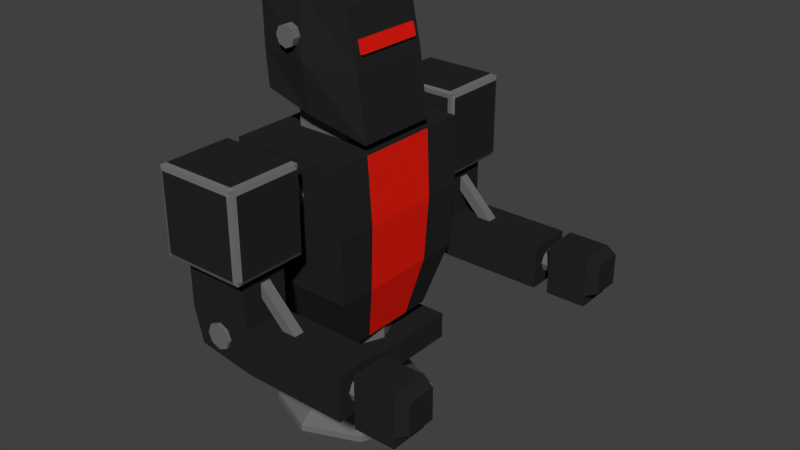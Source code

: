 # Source: robot.blend  (saved by Blender 2.76.0; exported with 4.5.12 LTS)
import bpy
from mathutils import Matrix  # noqa: F401  (used for matrix-valued properties, if any)

bpy.ops.wm.read_factory_settings(use_empty=True)
scene = bpy.context.scene
scene.name = 'Scene'

# ---- collections
col_collection_1 = bpy.data.collections.new('Collection 1'); scene.collection.children.link(col_collection_1)

# ---- materials (node trees are filled in below, after node groups)
mat_black = bpy.data.materials.new('black')
mat_black.alpha_threshold = 0.0
mat_black.use_transparent_shadow = False
mat_black.diffuse_color = (0.01885, 0.01885, 0.01885, 1.0)
mat_black.roughness = 0.5
mat_black.specular_intensity = 0.0
mat_grey = bpy.data.materials.new('grey')
mat_grey.alpha_threshold = 0.0
mat_grey.use_transparent_shadow = False
mat_grey.diffuse_color = (0.1473, 0.1473, 0.1473, 1.0)
mat_grey.roughness = 0.5
mat_red = bpy.data.materials.new('red')
mat_red.alpha_threshold = 0.0
mat_red.use_transparent_shadow = False
mat_red.diffuse_color = (0.8, 0.01292, 0.006109, 1.0)
mat_red.roughness = 0.5
mat_red.specular_intensity = 0.0

# ---- material node trees

# ---- world
world_world = bpy.data.worlds.new('World'); scene.world = world_world
world_world.color = (0.05088, 0.05088, 0.05088)
world_world.use_sun_shadow = False
world_world.sun_shadow_jitter_overblur = 0.0
world_world.cycles.sampling_method = 'MANUAL'
world_world.cycles.sample_map_resolution = 256

# ---- meshes
me_cube = bpy.data.meshes.new('Cube')
me_cube.from_pydata([(-1.0, 1.0, -0.7941), (-1.078, 1.0, 1.104), (1.343, 0.8979, -1.417), (0.922, 0.8979, 1.104), (-0.07795, 1.0, 1.231), (0.0, 1.0, -1.09), (-1.065, 1.0, 0.0), (1.162, 0.8979, 0.0), (0.0, 1.122, 0.0), (-0.6057, 0.6057, -1.604), (-0.6057, 0.6057, -0.8643), (0.6057, 0.6057, -1.604), (0.6057, 0.6057, -0.8643), (-1.124, 1.765, -1.604), (1.368, 1.765, -1.604), (-1.124, 1.711, -3.062), (1.446, 1.711, -3.062), (-1.124, 1.627, -4.483), (1.368, 1.627, -4.483), (-0.8371, 1.151, -5.764), (1.081, 1.151, -5.764), (-0.9124, 2.234, -1.422), (-0.9124, 2.234, -3.247), (-2.268e-08, 2.284, -1.805), (-2.268e-08, 0.9985, -1.805), (0.3875, 2.284, -1.965), (0.3875, 0.9985, -1.965), (0.548, 2.284, -2.353), (0.548, 0.9985, -2.353), (0.3875, 2.284, -2.74), (0.3875, 0.9985, -2.74), (-7.059e-08, 2.284, -2.901), (-7.059e-08, 0.9985, -2.901), (-0.3875, 2.284, -2.74), (-0.3875, 0.9985, -2.74), (-0.548, 2.284, -2.353), (-0.548, 0.9985, -2.353), (-0.3875, 2.284, -1.965), (-0.3875, 0.9985, -1.965), (-0.9124, 3.82, -3.247), (-0.9124, 3.82, -1.422), (0.9124, 2.234, -3.247), (0.9124, 2.234, -1.422), (0.9124, 3.82, -3.247), (0.9124, 3.82, -1.422), (0.9124, 3.74, -1.422), (0.9124, 2.313, -1.422), (-0.9124, 3.74, -3.247), (-0.9124, 2.313, -3.247), (0.9124, 2.313, -3.247), (0.9124, 3.74, -3.247), (-0.9124, 2.313, -1.422), (-0.9124, 3.74, -1.422), (0.8211, 3.82, -3.247), (-0.8211, 3.82, -3.247), (-0.8211, 3.82, -1.422), (0.8211, 3.82, -1.422), (-0.8211, 2.234, -3.247), (0.8211, 2.234, -3.247), (0.8211, 2.234, -1.422), (-0.8211, 2.234, -1.422), (-0.8291, 2.299, -3.292), (0.8291, 2.299, -3.292), (-0.8291, 3.739, -3.292), (0.8291, 3.739, -3.292), (0.8291, 2.299, -1.378), (-0.8291, 2.299, -1.378), (0.8291, 3.739, -1.378), (-0.8291, 3.739, -1.378), (0.9124, 3.82, -1.514), (0.9124, 3.82, -3.156), (-0.9124, 3.82, -1.514), (-0.9124, 3.82, -3.156), (0.9124, 2.234, -1.514), (0.9124, 2.234, -3.156), (-0.9124, 2.234, -3.156), (-0.9124, 2.234, -1.514), (-0.9566, 2.299, -1.506), (-0.9566, 2.299, -3.164), (-0.9566, 3.739, -1.506), (-0.9566, 3.739, -3.164), (0.9566, 3.739, -1.506), (0.9566, 3.739, -3.164), (0.9566, 2.299, -1.506), (0.9566, 2.299, -3.164), (-0.8291, 3.85, -1.506), (-0.8291, 3.85, -3.164), (0.8291, 3.85, -1.506), (0.8291, 3.85, -3.164), (0.8211, 2.234, -1.514), (0.8211, 2.234, -3.156), (-0.8211, 2.234, -1.514), (-0.8211, 2.234, -3.156), (-0.7203, 2.514, -3.292), (0.7203, 2.514, -3.292), (-0.7203, 3.524, -3.292), (0.7203, 3.524, -3.292), (-0.7203, 2.514, -4.367), (0.7203, 2.514, -4.367), (-0.7203, 3.524, -4.367), (0.7203, 3.524, -4.367), (-0.5234, 2.514, -5.131), (0.7203, 2.514, -5.319), (-0.5234, 3.524, -5.131), (0.7203, 3.524, -5.319), (2.987, 3.524, -4.367), (2.987, 2.514, -4.367), (2.987, 3.524, -5.319), (2.987, 2.514, -5.319), (0.268, 2.886, -3.409), (0.4235, 2.886, -3.254), (0.268, 3.106, -3.409), (0.4235, 3.106, -3.254), (1.444, 2.886, -4.585), (1.599, 2.886, -4.429), (1.444, 3.106, -4.585), (1.599, 3.106, -4.429), (3.243, 2.622, -4.278), (3.243, 2.622, -5.39), (2.975, 3.27, -4.844), (3.265, 3.27, -4.844), (2.975, 3.196, -5.022), (3.265, 3.196, -5.022), (2.975, 3.018, -5.096), (3.265, 3.018, -5.096), (2.975, 2.839, -5.022), (3.265, 2.839, -5.022), (2.975, 2.765, -4.844), (3.265, 2.765, -4.844), (2.975, 2.839, -4.665), (3.265, 2.839, -4.665), (2.975, 3.018, -4.591), (3.265, 3.018, -4.591), (2.975, 3.196, -4.665), (3.265, 3.196, -4.665), (3.243, 3.421, -5.39), (3.243, 3.421, -4.278), (4.129, 2.622, -5.39), (4.129, 2.622, -4.278), (4.129, 3.421, -5.39), (4.129, 3.421, -4.278), (4.129, 3.421, -5.138), (3.243, 3.421, -5.138), (4.129, 2.622, -5.138), (3.243, 2.622, -5.138), (4.391, 3.331, -4.374), (4.391, 2.712, -4.374), (4.391, 3.331, -5.041), (4.391, 2.712, -5.041), (-1.019e-08, 3.589, -4.471), (-1.019e-08, 2.452, -4.471), (0.1968, 3.589, -4.553), (0.1968, 2.452, -4.553), (0.2784, 3.589, -4.75), (0.2784, 2.452, -4.75), (0.1968, 3.589, -4.946), (0.1968, 2.452, -4.946), (-3.453e-08, 3.589, -5.028), (-3.453e-08, 2.452, -5.028), (-0.1968, 3.589, -4.946), (-0.1968, 2.452, -4.946), (-0.2784, 3.589, -4.75), (-0.2784, 2.452, -4.75), (-0.1968, 3.589, -4.553), (-0.1968, 2.452, -4.553), (-1.0, -1.0, -0.7941), (-1.078, -1.0, 1.104), (1.343, -0.8979, -1.417), (0.922, -0.8979, 1.104), (-0.07795, -1.0, 1.231), (0.0, -1.0, -1.09), (-1.065, -1.0, 0.0), (1.162, -0.8979, 0.0), (0.0, -1.122, 0.0), (-0.6057, -0.6057, -1.604), (-0.6057, -0.6057, -0.8643), (0.6057, -0.6057, -1.604), (0.6057, -0.6057, -0.8643), (-1.124, -1.765, -1.604), (1.368, -1.765, -1.604), (-1.124, -1.711, -3.062), (1.446, -1.711, -3.062), (-1.124, -1.627, -4.483), (1.368, -1.627, -4.483), (-0.8371, -1.151, -5.764), (1.081, -1.151, -5.764), (-0.9124, -2.234, -1.422), (-0.9124, -2.234, -3.247), (-2.268e-08, -2.284, -1.805), (-2.268e-08, -0.9985, -1.805), (0.3875, -2.284, -1.965), (0.3875, -0.9985, -1.965), (0.548, -2.284, -2.353), (0.548, -0.9985, -2.353), (0.3875, -2.284, -2.74), (0.3875, -0.9985, -2.74), (-7.059e-08, -2.284, -2.901), (-7.059e-08, -0.9985, -2.901), (-0.3875, -2.284, -2.74), (-0.3875, -0.9985, -2.74), (-0.548, -2.284, -2.353), (-0.548, -0.9985, -2.353), (-0.3875, -2.284, -1.965), (-0.3875, -0.9985, -1.965), (-0.9124, -3.82, -3.247), (-0.9124, -3.82, -1.422), (0.9124, -2.234, -3.247), (0.9124, -2.234, -1.422), (0.9124, -3.82, -3.247), (0.9124, -3.82, -1.422), (0.9124, -3.74, -1.422), (0.9124, -2.313, -1.422), (-0.9124, -3.74, -3.247), (-0.9124, -2.313, -3.247), (0.9124, -2.313, -3.247), (0.9124, -3.74, -3.247), (-0.9124, -2.313, -1.422), (-0.9124, -3.74, -1.422), (0.8211, -3.82, -3.247), (-0.8211, -3.82, -3.247), (-0.8211, -3.82, -1.422), (0.8211, -3.82, -1.422), (-0.8211, -2.234, -3.247), (0.8211, -2.234, -3.247), (0.8211, -2.234, -1.422), (-0.8211, -2.234, -1.422), (-0.8291, -2.299, -3.292), (0.8291, -2.299, -3.292), (-0.8291, -3.739, -3.292), (0.8291, -3.739, -3.292), (0.8291, -2.299, -1.378), (-0.8291, -2.299, -1.378), (0.8291, -3.739, -1.378), (-0.8291, -3.739, -1.378), (0.9124, -3.82, -1.514), (0.9124, -3.82, -3.156), (-0.9124, -3.82, -1.514), (-0.9124, -3.82, -3.156), (0.9124, -2.234, -1.514), (0.9124, -2.234, -3.156), (-0.9124, -2.234, -3.156), (-0.9124, -2.234, -1.514), (-0.9566, -2.299, -1.506), (-0.9566, -2.299, -3.164), (-0.9566, -3.739, -1.506), (-0.9566, -3.739, -3.164), (0.9566, -3.739, -1.506), (0.9566, -3.739, -3.164), (0.9566, -2.299, -1.506), (0.9566, -2.299, -3.164), (-0.8291, -3.85, -1.506), (-0.8291, -3.85, -3.164), (0.8291, -3.85, -1.506), (0.8291, -3.85, -3.164), (0.8211, -2.234, -1.514), (0.8211, -2.234, -3.156), (-0.8211, -2.234, -1.514), (-0.8211, -2.234, -3.156), (-0.7203, -2.514, -3.292), (0.7203, -2.514, -3.292), (-0.7203, -3.524, -3.292), (0.7203, -3.524, -3.292), (-0.7203, -2.514, -4.367), (0.7203, -2.514, -4.367), (-0.7203, -3.524, -4.367), (0.7203, -3.524, -4.367), (-0.5234, -2.514, -5.131), (0.7203, -2.514, -5.319), (-0.5234, -3.524, -5.131), (0.7203, -3.524, -5.319), (2.987, -3.524, -4.367), (2.987, -2.514, -4.367), (2.987, -3.524, -5.319), (2.987, -2.514, -5.319), (0.268, -2.886, -3.409), (0.4235, -2.886, -3.254), (0.268, -3.106, -3.409), (0.4235, -3.106, -3.254), (1.444, -2.886, -4.585), (1.599, -2.886, -4.429), (1.444, -3.106, -4.585), (1.599, -3.106, -4.429), (3.243, -2.622, -4.278), (3.243, -2.622, -5.39), (2.975, -3.27, -4.844), (3.265, -3.27, -4.844), (2.975, -3.196, -5.022), (3.265, -3.196, -5.022), (2.975, -3.018, -5.096), (3.265, -3.018, -5.096), (2.975, -2.839, -5.022), (3.265, -2.839, -5.022), (2.975, -2.765, -4.844), (3.265, -2.765, -4.844), (2.975, -2.839, -4.665), (3.265, -2.839, -4.665), (2.975, -3.018, -4.591), (3.265, -3.018, -4.591), (2.975, -3.196, -4.665), (3.265, -3.196, -4.665), (3.243, -3.421, -5.39), (3.243, -3.421, -4.278), (4.129, -2.622, -5.39), (4.129, -2.622, -4.278), (4.129, -3.421, -5.39), (4.129, -3.421, -4.278), (4.129, -3.421, -5.138), (3.243, -3.421, -5.138), (4.129, -2.622, -5.138), (3.243, -2.622, -5.138), (4.391, -3.331, -4.374), (4.391, -2.712, -4.374), (4.391, -3.331, -5.041), (4.391, -2.712, -5.041), (-1.019e-08, -3.589, -4.471), (-1.019e-08, -2.452, -4.471), (0.1968, -3.589, -4.553), (0.1968, -2.452, -4.553), (0.2784, -3.589, -4.75), (0.2784, -2.452, -4.75), (0.1968, -3.589, -4.946), (0.1968, -2.452, -4.946), (-3.453e-08, -3.589, -5.028), (-3.453e-08, -2.452, -5.028), (-0.1968, -3.589, -4.946), (-0.1968, -2.452, -4.946), (-0.2784, -3.589, -4.75), (-0.2784, -2.452, -4.75), (-0.1968, -3.589, -4.553), (-0.1968, -2.452, -4.553), (-0.6057, 0.0, -0.8643), (-0.6057, 0.0, -1.604), (0.6057, 0.0, -0.8643), (0.6057, 0.0, -1.604), (-1.124, 0.0, -1.604), (1.368, 0.0, -1.604), (-1.124, 0.0, -3.062), (1.446, 0.0, -3.062), (-1.124, 0.0, -4.483), (1.368, 0.0, -4.483), (-0.8371, 0.0, -5.764), (1.081, 0.0, -5.764), (-1.078, 0.0, 1.104), (-1.0, 0.0, -0.7941), (0.922, 0.0, 1.104), (1.343, 0.0, -1.417), (-0.07795, 0.0, 1.231), (0.0, 0.0, -1.09), (1.162, 0.0, 0.0), (-1.065, 0.0, 0.0), (0.1373, 0.844, -6.214), (0.1373, 0.844, -5.674), (0.734, 0.5968, -6.214), (0.734, 0.5968, -5.674), (0.9812, -3.512e-08, -6.214), (0.9812, -3.512e-08, -5.674), (0.734, -0.5968, -6.214), (0.734, -0.5968, -5.674), (0.1373, -0.844, -6.214), (0.1373, -0.844, -5.674), (-0.4595, -0.5968, -6.214), (-0.4595, -0.5968, -5.674), (-0.7067, 1.184e-08, -6.214), (-0.7067, 1.184e-08, -5.674), (-0.4595, 0.5968, -6.214), (-0.4595, 0.5968, -5.674), (-0.9762, -1.532, -6.732), (-0.9762, -1.532, -6.141), (-0.9762, 1.532, -6.732), (-0.9762, 1.532, -6.141), (1.328, -1.532, -6.732), (1.328, -1.532, -6.141), (1.328, 1.532, -6.732), (1.328, 1.532, -6.141), (1.356, 1.207, -7.812), (0.149, 1.706, -7.812), (0.149, 1.0, -7.226), (0.149, 1.0, -6.689), (0.8561, 0.7071, -7.226), (0.8561, 0.7071, -6.689), (1.149, -4.371e-08, -7.226), (1.149, -4.371e-08, -6.689), (0.8561, -0.7071, -7.226), (0.8561, -0.7071, -6.689), (0.149, -1.0, -7.226), (0.149, -1.0, -6.689), (-0.5581, -0.7071, -7.226), (-0.5581, -0.7071, -6.689), (-0.851, 1.192e-08, -7.226), (-0.851, 1.192e-08, -6.689), (-0.5581, 0.7071, -7.226), (-0.5581, 0.7071, -6.689), (1.855, -7.986e-08, -7.812), (1.356, -1.207, -7.812), (0.149, -1.706, -7.812), (-1.058, -1.207, -7.812), (-1.557, 1.509e-08, -7.812), (-1.058, 1.207, -7.812), (-1.069, 1.218, -7.953), (0.149, 1.722, -7.953), (-1.573, 1.495e-08, -7.953), (-1.069, -1.218, -7.953), (0.149, -1.722, -7.953), (1.367, -1.218, -7.953), (1.871, -8.088e-08, -7.953), (1.367, 1.218, -7.953), (1.06, -0.7411, 0.2168), (0.9986, -0.7411, 0.4888), (1.06, 0.7411, 0.2168), (0.9986, 0.7411, 0.4888), (1.179, -0.7411, 0.2436), (1.117, -0.7411, 0.5157), (1.179, 0.7411, 0.2436), (1.117, 0.7411, 0.5157), (-0.6057, -0.3029, -0.8643), (0.6057, -0.3029, -1.604), (1.368, -0.8823, -1.604), (1.446, -0.8555, -3.062), (1.368, -0.8135, -4.483), (1.081, -0.5753, -5.764), (-0.6057, -0.3029, -1.604), (0.6057, -0.3029, -0.8643), (-1.124, -0.8823, -1.604), (-1.124, -0.8555, -3.062), (-1.124, -0.8135, -4.483), (-0.8371, -0.5753, -5.764), (-0.6057, 0.3029, -0.8643), (0.6057, 0.3029, -1.604), (1.368, 0.8823, -1.604), (1.446, 0.8555, -3.062), (1.368, 0.8135, -4.483), (1.081, 0.5753, -5.764), (-0.6057, 0.3029, -1.604), (0.6057, 0.3029, -0.8643), (-1.124, 0.8823, -1.604), (-1.124, 0.8555, -3.062), (-1.124, 0.8135, -4.483), (-0.8371, 0.5753, -5.764), (-0.2691, 1.25, 0.6466), (-0.2691, -1.242, 0.6466), (-0.1074, 1.25, 0.5795), (-0.1074, -1.242, 0.5795), (-0.04034, 1.25, 0.4178), (-0.04034, -1.242, 0.4178), (-0.1074, 1.25, 0.256), (-0.1074, -1.242, 0.256), (-0.2691, 1.25, 0.189), (-0.2691, -1.242, 0.189), (-0.4309, 1.25, 0.256), (-0.4309, -1.242, 0.256), (-0.4979, 1.25, 0.4178), (-0.4979, -1.242, 0.4178), (-0.4309, 1.25, 0.5795), (-0.4309, -1.242, 0.5795)], [], [(349, 6, 0, 343), (8, 7, 2, 5), (347, 5, 2, 345), (346, 4, 1, 342), (344, 3, 4, 346), (343, 0, 5, 347), (6, 8, 5, 0), (1, 4, 8, 6), (4, 3, 7, 8), (342, 1, 6, 349), (426, 10, 9, 432), (10, 12, 11, 9), (9, 11, 14, 13), (433, 12, 10, 426), (432, 9, 13, 434), (15, 16, 18, 17), (13, 14, 16, 15), (434, 13, 15, 435), (435, 15, 17, 436), (437, 19, 20, 431), (436, 17, 19, 437), (17, 18, 20, 19), (60, 66, 51, 21), (68, 55, 40, 52), (23, 24, 26, 25), (66, 68, 52, 51), (64, 53, 43, 50), (25, 26, 28, 27), (58, 62, 49, 41), (92, 75, 22, 57), (27, 28, 30, 29), (82, 84, 49, 50), (84, 74, 41, 49), (29, 30, 32, 31), (70, 82, 50, 43), (88, 70, 43, 53), (31, 32, 34, 33), (78, 80, 47, 48), (80, 72, 39, 47), (33, 34, 36, 35), (26, 24, 38, 36, 34, 32, 30, 28), (37, 38, 24, 23), (35, 36, 38, 37), (62, 64, 50, 49), (75, 78, 48, 22), (23, 25, 27, 29, 31, 33, 35, 37), (48, 47, 63, 61), (63, 64, 96, 95), (72, 86, 54, 39), (86, 88, 53, 54), (74, 90, 58, 41), (90, 92, 57, 58), (22, 48, 61, 57), (57, 61, 62, 58), (47, 39, 54, 63), (63, 54, 53, 64), (46, 45, 67, 65), (65, 67, 68, 66), (45, 44, 56, 67), (67, 56, 55, 68), (42, 46, 65, 59), (59, 65, 66, 60), (59, 60, 91, 89), (89, 91, 92, 90), (42, 59, 89, 73), (73, 89, 90, 74), (55, 56, 87, 85), (85, 87, 88, 86), (40, 55, 85, 71), (71, 85, 86, 72), (21, 51, 77, 76), (76, 77, 78, 75), (52, 40, 71, 79), (79, 71, 72, 80), (51, 52, 79, 77), (77, 79, 80, 78), (56, 44, 69, 87), (87, 69, 70, 88), (44, 45, 81, 69), (69, 81, 82, 70), (46, 42, 73, 83), (83, 73, 74, 84), (45, 46, 83, 81), (81, 83, 84, 82), (60, 21, 76, 91), (91, 76, 75, 92), (93, 95, 99, 97), (62, 61, 93, 94), (61, 63, 95, 93), (64, 62, 94, 96), (97, 99, 103, 101), (94, 93, 97, 98), (96, 94, 98, 100), (95, 96, 100, 99), (101, 103, 104, 102), (98, 97, 101, 102), (102, 104, 107, 108), (99, 100, 104, 103), (105, 106, 108, 107), (100, 98, 106, 105), (98, 102, 108, 106), (104, 100, 105, 107), (110, 112, 111, 109), (112, 116, 115, 111), (116, 114, 113, 115), (114, 110, 109, 113), (109, 111, 115, 113), (114, 116, 112, 110), (138, 140, 136, 117), (119, 120, 122, 121), (118, 135, 139, 137), (121, 122, 124, 123), (143, 144, 118, 137), (123, 124, 126, 125), (141, 143, 137, 139), (125, 126, 128, 127), (142, 141, 139, 135), (127, 128, 130, 129), (144, 142, 135, 118), (129, 130, 132, 131), (122, 120, 134, 132, 130, 128, 126, 124), (133, 134, 120, 119), (131, 132, 134, 133), (119, 121, 123, 125, 127, 129, 131, 133), (117, 136, 142, 144), (136, 140, 141, 142), (138, 143, 148, 146), (138, 117, 144, 143), (145, 146, 148, 147), (141, 140, 145, 147), (140, 138, 146, 145), (143, 141, 147, 148), (149, 150, 152, 151), (151, 152, 154, 153), (153, 154, 156, 155), (155, 156, 158, 157), (157, 158, 160, 159), (159, 160, 162, 161), (152, 150, 164, 162, 160, 158, 156, 154), (163, 164, 150, 149), (161, 162, 164, 163), (149, 151, 153, 155, 157, 159, 161, 163), (429, 337, 339, 430), (430, 339, 341, 431), (428, 335, 337, 429), (427, 333, 335, 428), (433, 332, 333, 427), (3, 344, 348, 7), (7, 348, 345, 2), (349, 343, 165, 171), (173, 170, 167, 172), (347, 345, 167, 170), (346, 342, 166, 169), (344, 346, 169, 168), (343, 347, 170, 165), (171, 165, 170, 173), (166, 171, 173, 169), (169, 173, 172, 168), (342, 349, 171, 166), (414, 420, 174, 175), (175, 174, 176, 177), (174, 178, 179, 176), (421, 414, 175, 177), (420, 422, 178, 174), (180, 182, 183, 181), (178, 180, 181, 179), (422, 423, 180, 178), (423, 424, 182, 180), (425, 419, 185, 184), (424, 425, 184, 182), (182, 184, 185, 183), (225, 186, 216, 231), (233, 217, 205, 220), (188, 190, 191, 189), (231, 216, 217, 233), (229, 215, 208, 218), (190, 192, 193, 191), (223, 206, 214, 227), (257, 222, 187, 240), (192, 194, 195, 193), (247, 215, 214, 249), (249, 214, 206, 239), (194, 196, 197, 195), (235, 208, 215, 247), (253, 218, 208, 235), (196, 198, 199, 197), (243, 213, 212, 245), (245, 212, 204, 237), (198, 200, 201, 199), (191, 193, 195, 197, 199, 201, 203, 189), (202, 188, 189, 203), (200, 202, 203, 201), (227, 214, 215, 229), (240, 187, 213, 243), (188, 202, 200, 198, 196, 194, 192, 190), (213, 226, 228, 212), (228, 260, 261, 229), (237, 204, 219, 251), (251, 219, 218, 253), (239, 206, 223, 255), (255, 223, 222, 257), (187, 222, 226, 213), (222, 223, 227, 226), (212, 228, 219, 204), (228, 229, 218, 219), (211, 230, 232, 210), (230, 231, 233, 232), (210, 232, 221, 209), (232, 233, 220, 221), (207, 224, 230, 211), (224, 225, 231, 230), (224, 254, 256, 225), (254, 255, 257, 256), (207, 238, 254, 224), (238, 239, 255, 254), (220, 250, 252, 221), (250, 251, 253, 252), (205, 236, 250, 220), (236, 237, 251, 250), (186, 241, 242, 216), (241, 240, 243, 242), (217, 244, 236, 205), (244, 245, 237, 236), (216, 242, 244, 217), (242, 243, 245, 244), (221, 252, 234, 209), (252, 253, 235, 234), (209, 234, 246, 210), (234, 235, 247, 246), (211, 248, 238, 207), (248, 249, 239, 238), (210, 246, 248, 211), (246, 247, 249, 248), (225, 256, 241, 186), (256, 257, 240, 241), (258, 262, 264, 260), (227, 259, 258, 226), (226, 258, 260, 228), (229, 261, 259, 227), (262, 266, 268, 264), (259, 263, 262, 258), (261, 265, 263, 259), (260, 264, 265, 261), (266, 267, 269, 268), (263, 267, 266, 262), (267, 273, 272, 269), (264, 268, 269, 265), (270, 272, 273, 271), (265, 270, 271, 263), (263, 271, 273, 267), (269, 272, 270, 265), (275, 274, 276, 277), (277, 276, 280, 281), (281, 280, 278, 279), (279, 278, 274, 275), (274, 278, 280, 276), (279, 275, 277, 281), (303, 282, 301, 305), (284, 286, 287, 285), (283, 302, 304, 300), (286, 288, 289, 287), (308, 302, 283, 309), (288, 290, 291, 289), (306, 304, 302, 308), (290, 292, 293, 291), (307, 300, 304, 306), (292, 294, 295, 293), (309, 283, 300, 307), (294, 296, 297, 295), (287, 289, 291, 293, 295, 297, 299, 285), (298, 284, 285, 299), (296, 298, 299, 297), (284, 298, 296, 294, 292, 290, 288, 286), (282, 309, 307, 301), (301, 307, 306, 305), (303, 311, 313, 308), (303, 308, 309, 282), (310, 312, 313, 311), (306, 312, 310, 305), (305, 310, 311, 303), (308, 313, 312, 306), (314, 316, 317, 315), (316, 318, 319, 317), (318, 320, 321, 319), (320, 322, 323, 321), (322, 324, 325, 323), (324, 326, 327, 325), (317, 319, 321, 323, 325, 327, 329, 315), (328, 314, 315, 329), (326, 328, 329, 327), (314, 328, 326, 324, 322, 320, 318, 316), (417, 418, 339, 337), (418, 419, 341, 339), (416, 417, 337, 335), (415, 416, 335, 333), (421, 415, 333, 332), (168, 172, 348, 344), (172, 167, 345, 348), (350, 351, 353, 352), (352, 353, 355, 354), (354, 355, 357, 356), (356, 357, 359, 358), (358, 359, 361, 360), (360, 361, 363, 362), (353, 351, 365, 363, 361, 359, 357, 355), (364, 365, 351, 350), (362, 363, 365, 364), (350, 352, 354, 356, 358, 360, 362, 364), (367, 369, 368, 366), (369, 373, 372, 368), (373, 371, 370, 372), (371, 367, 366, 370), (366, 368, 372, 370), (371, 373, 369, 367), (380, 382, 393, 392), (376, 377, 379, 378), (390, 376, 375, 397), (378, 379, 381, 380), (386, 388, 396, 395), (380, 381, 383, 382), (378, 380, 392, 374), (382, 383, 385, 384), (376, 378, 374, 375), (384, 385, 387, 386), (382, 384, 394, 393), (396, 397, 398, 400), (386, 387, 389, 388), (379, 377, 391, 389, 387, 385, 383, 381), (390, 391, 377, 376), (388, 389, 391, 390), (388, 390, 397, 396), (384, 386, 395, 394), (399, 405, 404, 403, 402, 401, 400, 398), (394, 395, 401, 402), (375, 374, 405, 399), (393, 394, 402, 403), (392, 393, 403, 404), (397, 375, 399, 398), (395, 396, 400, 401), (374, 392, 404, 405), (407, 409, 408, 406), (409, 413, 412, 408), (413, 411, 410, 412), (411, 407, 406, 410), (406, 408, 412, 410), (411, 413, 409, 407), (177, 176, 415, 421), (176, 179, 416, 415), (179, 181, 417, 416), (183, 185, 419, 418), (181, 183, 418, 417), (338, 340, 425, 424), (340, 341, 419, 425), (336, 338, 424, 423), (334, 336, 423, 422), (331, 334, 422, 420), (332, 330, 414, 421), (330, 331, 420, 414), (12, 433, 427, 11), (11, 427, 428, 14), (14, 428, 429, 16), (18, 430, 431, 20), (16, 429, 430, 18), (338, 436, 437, 340), (340, 437, 431, 341), (336, 435, 436, 338), (334, 434, 435, 336), (331, 432, 434, 334), (332, 433, 426, 330), (330, 426, 432, 331), (438, 439, 441, 440), (440, 441, 443, 442), (442, 443, 445, 444), (444, 445, 447, 446), (446, 447, 449, 448), (448, 449, 451, 450), (441, 439, 453, 451, 449, 447, 445, 443), (452, 453, 439, 438), (450, 451, 453, 452), (438, 440, 442, 444, 446, 448, 450, 452)])
me_cube.polygons.foreach_set('material_index', [0, 0, 0, 0, 0, 0, 0, 0, 0, 0, 1, 1, 0, 0, 0, 0, 0, 0, 0, 0, 0, 0, 1, 1, 1, 1, 1, 1, 1, 1, 1, 1, 1, 1, 1, 1, 1, 1, 1, 1, 1, 1, 1, 1, 1, 1, 1, 0, 1, 1, 1, 1, 1, 1, 1, 1, 1, 0, 1, 1, 1, 1, 1, 0, 1, 1, 1, 0, 1, 1, 1, 1, 1, 1, 1, 0, 1, 1, 1, 1, 1, 1, 1, 0, 1, 1, 0, 0, 0, 0, 0, 0, 0, 0, 0, 0, 0, 0, 0, 0, 0, 0, 1, 1, 1, 1, 1, 1, 0, 1, 0, 1, 0, 1, 0, 1, 0, 1, 0, 1, 1, 1, 1, 1, 0, 0, 0, 0, 0, 0, 0, 0, 1, 1, 1, 1, 1, 1, 1, 1, 1, 1, 2, 2, 2, 0, 1, 0, 0, 0, 0, 0, 0, 0, 0, 0, 0, 0, 0, 1, 1, 0, 0, 0, 0, 0, 0, 0, 0, 0, 0, 1, 1, 1, 1, 1, 1, 1, 1, 1, 1, 1, 1, 1, 1, 1, 1, 1, 1, 1, 1, 1, 1, 1, 1, 1, 0, 1, 1, 1, 1, 1, 1, 1, 1, 1, 0, 1, 1, 1, 1, 1, 0, 1, 1, 1, 0, 1, 1, 1, 1, 1, 1, 1, 0, 1, 1, 1, 1, 1, 1, 1, 0, 1, 1, 0, 0, 0, 0, 0, 0, 0, 0, 0, 0, 0, 0, 0, 0, 0, 0, 1, 1, 1, 1, 1, 1, 0, 1, 0, 1, 0, 1, 0, 1, 0, 1, 0, 1, 1, 1, 1, 1, 0, 0, 0, 0, 0, 0, 0, 0, 1, 1, 1, 1, 1, 1, 1, 1, 1, 1, 2, 2, 2, 0, 1, 0, 0, 1, 1, 1, 1, 1, 1, 1, 1, 1, 1, 0, 0, 0, 0, 0, 0, 1, 1, 1, 1, 1, 1, 1, 1, 1, 1, 1, 1, 1, 1, 1, 1, 1, 1, 1, 1, 1, 1, 1, 1, 1, 1, 2, 2, 2, 2, 2, 2, 1, 0, 0, 0, 0, 2, 2, 2, 2, 0, 0, 1, 1, 0, 0, 0, 0, 2, 2, 2, 2, 0, 0, 1, 1, 1, 1, 1, 1, 1, 1, 1, 1, 1])
me_cube.materials.append(mat_black)
me_cube.materials.append(mat_grey)
me_cube.materials.append(mat_red)
me_cube.use_remesh_preserve_volume = False
me_cube.use_remesh_preserve_attributes = False
me_cube.use_mirror_vertex_groups = False
me_cube.update()

# ---- objects
ob_cube = bpy.data.objects.new('Cube', me_cube)

# ---- transforms, parenting, visibility, modifiers, constraints
ob_cube.location = (0.0, 0.0, 5.506)
ob_cube.lineart.crease_threshold = 0.0

# ---- collection membership
col_collection_1.objects.link(ob_cube)

# ---- scene / render settings (as saved in the file)
scene.frame_start = 1; scene.frame_end = 250; scene.frame_set(1)
scene.render.engine = 'BLENDER_EEVEE_NEXT'
scene.render.resolution_percentage = 50
scene.render.dither_intensity = 0.0
scene.cycles.use_denoising = False
scene.cycles.samples = 10
scene.cycles.sampling_pattern = 'TABULATED_SOBOL'
scene.cycles.light_sampling_threshold = 0.0
scene.cycles.use_adaptive_sampling = False
scene.cycles.use_light_tree = False
scene.cycles.blur_glossy = 0.0
scene.cycles.pixel_filter_type = 'GAUSSIAN'
scene.cycles.sample_clamp_indirect = 0.0
scene.view_settings.view_transform = 'Standard'
bpy.context.view_layer.update()

# ---- added for rendering (the .blend has no active camera and no usable light): camera, sun
cam_auto = bpy.data.cameras.new('AutoCamera')
cam_auto.lens = 50.0
cam_auto.sensor_width = 36.0
cam_auto.clip_end = 1000.0
ob_auto_camera = bpy.data.objects.new('AutoCamera', cam_auto)
scene.collection.objects.link(ob_auto_camera)
ob_auto_camera.location = (13.795, -14.8637, 12.0544)
ob_auto_camera.rotation_euler = (1.09748, -7.21219e-08, 0.694738)
scene.camera = ob_auto_camera
light_auto_sun = bpy.data.lights.new('AutoSun', 'SUN')
light_auto_sun.energy = 3.0
light_auto_sun.angle = 0.0523599
ob_auto_sun = bpy.data.objects.new('AutoSun', light_auto_sun)
scene.collection.objects.link(ob_auto_sun)
ob_auto_sun.rotation_euler = (0.872665, 0.174533, 0.523599)
bpy.context.view_layer.update()
